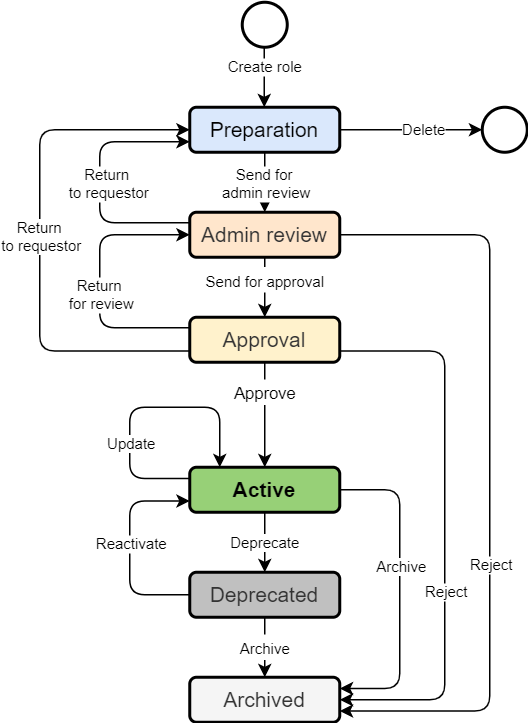

The diagram above was exported from draw.io. Its source (the exported page's mxGraphModel, read from the mxfile embedded in the PNG):
<mxGraphModel dx="1096" dy="859" grid="1" gridSize="10" guides="1" tooltips="1" connect="1" arrows="1" fold="1" page="1" pageScale="1" pageWidth="827" pageHeight="1169" math="0" shadow="0">
  <root>
    <mxCell id="K_-cwMoslHfAYzDbfeD2-0" />
    <mxCell id="K_-cwMoslHfAYzDbfeD2-1" parent="K_-cwMoslHfAYzDbfeD2-0" />
    <mxCell id="K_-cwMoslHfAYzDbfeD2-4" value="Preparation" style="rounded=1;whiteSpace=wrap;html=1;fontSize=14;fillColor=#dae8fc;strokeColor=#000000;strokeWidth=2;" parent="K_-cwMoslHfAYzDbfeD2-1" vertex="1">
      <mxGeometry x="240" y="140" width="100" height="30" as="geometry" />
    </mxCell>
    <mxCell id="K_-cwMoslHfAYzDbfeD2-5" value="Approval" style="rounded=1;whiteSpace=wrap;html=1;fontSize=14;fillColor=#FFF2CC;fontColor=#333333;strokeColor=#000000;strokeWidth=2;" parent="K_-cwMoslHfAYzDbfeD2-1" vertex="1">
      <mxGeometry x="240" y="280" width="100" height="30" as="geometry" />
    </mxCell>
    <mxCell id="K_-cwMoslHfAYzDbfeD2-6" value="Active" style="rounded=1;whiteSpace=wrap;html=1;fontSize=14;fontStyle=1;fillColor=#97D077;strokeColor=#000000;strokeWidth=2;" parent="K_-cwMoslHfAYzDbfeD2-1" vertex="1">
      <mxGeometry x="240" y="380" width="100" height="30" as="geometry" />
    </mxCell>
    <mxCell id="K_-cwMoslHfAYzDbfeD2-7" value="Deprecated" style="rounded=1;whiteSpace=wrap;html=1;fontSize=14;fillColor=#C0C0C0;fontColor=#333333;strokeColor=#000000;strokeWidth=2;" parent="K_-cwMoslHfAYzDbfeD2-1" vertex="1">
      <mxGeometry x="240" y="450" width="100" height="30" as="geometry" />
    </mxCell>
    <mxCell id="K_-cwMoslHfAYzDbfeD2-8" value="Archived" style="rounded=1;whiteSpace=wrap;html=1;fontSize=14;fillColor=#f5f5f5;fontColor=#333333;strokeColor=#000000;strokeWidth=2;" parent="K_-cwMoslHfAYzDbfeD2-1" vertex="1">
      <mxGeometry x="240" y="520" width="100" height="30" as="geometry" />
    </mxCell>
    <mxCell id="K_-cwMoslHfAYzDbfeD2-12" value="&lt;font style=&quot;font-size: 10px&quot;&gt;Send for approval&lt;/font&gt;" style="endArrow=classic;html=1;rounded=0;fontSize=14;" parent="K_-cwMoslHfAYzDbfeD2-1" target="K_-cwMoslHfAYzDbfeD2-5" edge="1">
      <mxGeometry width="50" height="50" relative="1" as="geometry">
        <mxPoint x="290" y="230" as="sourcePoint" />
        <mxPoint x="440" y="320" as="targetPoint" />
      </mxGeometry>
    </mxCell>
    <mxCell id="K_-cwMoslHfAYzDbfeD2-13" value="&lt;font style=&quot;font-size: 11px&quot;&gt;Approve&lt;/font&gt;" style="endArrow=classic;html=1;rounded=0;fontSize=14;" parent="K_-cwMoslHfAYzDbfeD2-1" source="K_-cwMoslHfAYzDbfeD2-5" target="K_-cwMoslHfAYzDbfeD2-6" edge="1">
      <mxGeometry x="-0.4286" width="50" height="50" relative="1" as="geometry">
        <mxPoint x="289.65999999999997" y="309.9999999999999" as="sourcePoint" />
        <mxPoint x="289.65999999999997" y="349.9999999999999" as="targetPoint" />
        <mxPoint as="offset" />
      </mxGeometry>
    </mxCell>
    <mxCell id="K_-cwMoslHfAYzDbfeD2-14" value="&lt;font style=&quot;font-size: 10px;&quot;&gt;Deprecate&lt;/font&gt;" style="endArrow=classic;html=1;rounded=0;fontSize=10;" parent="K_-cwMoslHfAYzDbfeD2-1" source="K_-cwMoslHfAYzDbfeD2-6" target="K_-cwMoslHfAYzDbfeD2-7" edge="1">
      <mxGeometry width="50" height="50" relative="1" as="geometry">
        <mxPoint x="289.65999999999997" y="409.9999999999999" as="sourcePoint" />
        <mxPoint x="289.65999999999997" y="449.9999999999999" as="targetPoint" />
      </mxGeometry>
    </mxCell>
    <mxCell id="K_-cwMoslHfAYzDbfeD2-15" value="&lt;font style=&quot;font-size: 10px&quot;&gt;Archive&lt;/font&gt;" style="endArrow=classic;html=1;rounded=0;fontSize=14;" parent="K_-cwMoslHfAYzDbfeD2-1" source="K_-cwMoslHfAYzDbfeD2-7" target="K_-cwMoslHfAYzDbfeD2-8" edge="1">
      <mxGeometry width="50" height="50" relative="1" as="geometry">
        <mxPoint x="289.65999999999997" y="479.9999999999999" as="sourcePoint" />
        <mxPoint x="290" y="520" as="targetPoint" />
      </mxGeometry>
    </mxCell>
    <mxCell id="K_-cwMoslHfAYzDbfeD2-16" value="" style="endArrow=classic;html=1;rounded=1;fontSize=14;edgeStyle=orthogonalEdgeStyle;startArrow=none;startFill=0;exitX=1;exitY=0.75;exitDx=0;exitDy=0;entryX=1;entryY=0.5;entryDx=0;entryDy=0;" parent="K_-cwMoslHfAYzDbfeD2-1" source="K_-cwMoslHfAYzDbfeD2-5" target="K_-cwMoslHfAYzDbfeD2-8" edge="1">
      <mxGeometry width="50" height="50" relative="1" as="geometry">
        <mxPoint x="300" y="249.9999999999999" as="sourcePoint" />
        <mxPoint x="432.4000000000001" y="520.6000000000001" as="targetPoint" />
        <Array as="points">
          <mxPoint x="410" y="303" />
          <mxPoint x="410" y="535" />
        </Array>
      </mxGeometry>
    </mxCell>
    <mxCell id="K_-cwMoslHfAYzDbfeD2-35" value="Reject" style="edgeLabel;html=1;align=center;verticalAlign=middle;resizable=0;points=[];fontSize=10;fontColor=#000000;" parent="K_-cwMoslHfAYzDbfeD2-16" vertex="1" connectable="0">
      <mxGeometry x="0.2336" relative="1" as="geometry">
        <mxPoint as="offset" />
      </mxGeometry>
    </mxCell>
    <mxCell id="K_-cwMoslHfAYzDbfeD2-17" value="" style="endArrow=classic;html=1;rounded=1;fontSize=14;edgeStyle=orthogonalEdgeStyle;startArrow=none;startFill=0;exitX=0;exitY=0.75;exitDx=0;exitDy=0;" parent="K_-cwMoslHfAYzDbfeD2-1" source="K_-cwMoslHfAYzDbfeD2-5" target="K_-cwMoslHfAYzDbfeD2-4" edge="1">
      <mxGeometry width="50" height="50" relative="1" as="geometry">
        <mxPoint x="240" y="295" as="sourcePoint" />
        <mxPoint x="240" y="155" as="targetPoint" />
        <Array as="points">
          <mxPoint x="140" y="303" />
          <mxPoint x="140" y="155" />
        </Array>
      </mxGeometry>
    </mxCell>
    <mxCell id="K_-cwMoslHfAYzDbfeD2-36" value="Return &lt;br style=&quot;font-size: 10px;&quot;&gt;to requestor" style="edgeLabel;html=1;align=center;verticalAlign=middle;resizable=0;points=[];fontSize=10;fontColor=#000000;" parent="K_-cwMoslHfAYzDbfeD2-17" vertex="1" connectable="0">
      <mxGeometry x="-0.2272" y="-2" relative="1" as="geometry">
        <mxPoint x="-2" y="-43" as="offset" />
      </mxGeometry>
    </mxCell>
    <mxCell id="K_-cwMoslHfAYzDbfeD2-37" value="" style="endArrow=classic;html=1;rounded=1;fontSize=14;edgeStyle=orthogonalEdgeStyle;entryX=1;entryY=0.25;entryDx=0;entryDy=0;" parent="K_-cwMoslHfAYzDbfeD2-1" source="K_-cwMoslHfAYzDbfeD2-6" target="K_-cwMoslHfAYzDbfeD2-8" edge="1">
      <mxGeometry width="50" height="50" relative="1" as="geometry">
        <mxPoint x="300" y="420" as="sourcePoint" />
        <mxPoint x="300" y="460" as="targetPoint" />
        <Array as="points">
          <mxPoint x="380" y="395" />
          <mxPoint x="380" y="528" />
          <mxPoint x="340" y="528" />
        </Array>
      </mxGeometry>
    </mxCell>
    <mxCell id="K_-cwMoslHfAYzDbfeD2-38" value="Archive" style="edgeLabel;html=1;align=center;verticalAlign=middle;resizable=0;points=[];fontSize=10;fontColor=#000000;" parent="K_-cwMoslHfAYzDbfeD2-37" vertex="1" connectable="0">
      <mxGeometry x="-0.1483" relative="1" as="geometry">
        <mxPoint as="offset" />
      </mxGeometry>
    </mxCell>
    <mxCell id="1Tq5ZZKNPozCnI0yfUYy-0" value="" style="endArrow=classic;html=1;rounded=1;fontSize=14;edgeStyle=orthogonalEdgeStyle;exitX=0;exitY=0.25;exitDx=0;exitDy=0;" parent="K_-cwMoslHfAYzDbfeD2-1" source="K_-cwMoslHfAYzDbfeD2-6" edge="1">
      <mxGeometry width="50" height="50" relative="1" as="geometry">
        <mxPoint x="350" y="405.0000000000001" as="sourcePoint" />
        <mxPoint x="260" y="380" as="targetPoint" />
        <Array as="points">
          <mxPoint x="200" y="387" />
          <mxPoint x="200" y="340" />
          <mxPoint x="260" y="340" />
          <mxPoint x="260" y="380" />
        </Array>
      </mxGeometry>
    </mxCell>
    <mxCell id="1Tq5ZZKNPozCnI0yfUYy-1" value="Update" style="edgeLabel;html=1;align=center;verticalAlign=middle;resizable=0;points=[];fontSize=10;fontColor=#000000;" parent="1Tq5ZZKNPozCnI0yfUYy-0" vertex="1" connectable="0">
      <mxGeometry x="-0.1483" relative="1" as="geometry">
        <mxPoint y="16" as="offset" />
      </mxGeometry>
    </mxCell>
    <mxCell id="1Tq5ZZKNPozCnI0yfUYy-10" value="Admin review" style="rounded=1;whiteSpace=wrap;html=1;fontSize=14;fillColor=#FFE6CC;fontColor=#333333;strokeColor=#000000;strokeWidth=2;" parent="K_-cwMoslHfAYzDbfeD2-1" vertex="1">
      <mxGeometry x="240" y="210" width="100" height="30" as="geometry" />
    </mxCell>
    <mxCell id="1Tq5ZZKNPozCnI0yfUYy-11" value="" style="endArrow=classic;html=1;rounded=1;fontSize=14;edgeStyle=orthogonalEdgeStyle;startArrow=none;startFill=0;exitX=0.5;exitY=1;exitDx=0;exitDy=0;entryX=0.5;entryY=0;entryDx=0;entryDy=0;" parent="K_-cwMoslHfAYzDbfeD2-1" source="K_-cwMoslHfAYzDbfeD2-4" target="1Tq5ZZKNPozCnI0yfUYy-10" edge="1">
      <mxGeometry width="50" height="50" relative="1" as="geometry">
        <mxPoint x="350" y="297.4999999999999" as="sourcePoint" />
        <mxPoint x="180" y="200" as="targetPoint" />
        <Array as="points" />
      </mxGeometry>
    </mxCell>
    <mxCell id="1Tq5ZZKNPozCnI0yfUYy-12" value="Send for &lt;br style=&quot;font-size: 10px;&quot;&gt;admin review" style="edgeLabel;html=1;align=center;verticalAlign=middle;resizable=0;points=[];fontSize=10;fontColor=#000000;" parent="1Tq5ZZKNPozCnI0yfUYy-11" vertex="1" connectable="0">
      <mxGeometry x="-0.2272" y="-2" relative="1" as="geometry">
        <mxPoint x="2" y="5" as="offset" />
      </mxGeometry>
    </mxCell>
    <mxCell id="1Tq5ZZKNPozCnI0yfUYy-13" value="" style="endArrow=classic;html=1;rounded=1;fontSize=14;edgeStyle=orthogonalEdgeStyle;startArrow=none;startFill=0;entryX=0;entryY=0.5;entryDx=0;entryDy=0;" parent="K_-cwMoslHfAYzDbfeD2-1" target="1Tq5ZZKNPozCnI0yfUYy-10" edge="1">
      <mxGeometry width="50" height="50" relative="1" as="geometry">
        <mxPoint x="240" y="287" as="sourcePoint" />
        <mxPoint x="350" y="165" as="targetPoint" />
        <Array as="points">
          <mxPoint x="180" y="287" />
          <mxPoint x="180" y="225" />
        </Array>
      </mxGeometry>
    </mxCell>
    <mxCell id="1Tq5ZZKNPozCnI0yfUYy-14" value="Return &lt;br style=&quot;font-size: 10px;&quot;&gt;for review" style="edgeLabel;html=1;align=center;verticalAlign=middle;resizable=0;points=[];fontSize=10;fontColor=#000000;" parent="1Tq5ZZKNPozCnI0yfUYy-13" vertex="1" connectable="0">
      <mxGeometry x="-0.2272" y="-2" relative="1" as="geometry">
        <mxPoint x="-2" y="-13" as="offset" />
      </mxGeometry>
    </mxCell>
    <mxCell id="1Tq5ZZKNPozCnI0yfUYy-15" value="" style="ellipse;whiteSpace=wrap;html=1;aspect=fixed;fontSize=14;strokeWidth=2;" parent="K_-cwMoslHfAYzDbfeD2-1" vertex="1">
      <mxGeometry x="275" y="70" width="30" height="30" as="geometry" />
    </mxCell>
    <mxCell id="1Tq5ZZKNPozCnI0yfUYy-16" value="" style="endArrow=classic;html=1;rounded=1;fontSize=14;edgeStyle=orthogonalEdgeStyle;startArrow=none;startFill=0;exitX=0.5;exitY=1;exitDx=0;exitDy=0;entryX=0.5;entryY=0;entryDx=0;entryDy=0;" parent="K_-cwMoslHfAYzDbfeD2-1" edge="1">
      <mxGeometry width="50" height="50" relative="1" as="geometry">
        <mxPoint x="289.66" y="99.99999999999989" as="sourcePoint" />
        <mxPoint x="289.66" y="139.9999999999999" as="targetPoint" />
        <Array as="points" />
      </mxGeometry>
    </mxCell>
    <mxCell id="1Tq5ZZKNPozCnI0yfUYy-17" value="Create role" style="edgeLabel;html=1;align=center;verticalAlign=middle;resizable=0;points=[];fontSize=10;fontColor=#000000;" parent="1Tq5ZZKNPozCnI0yfUYy-16" vertex="1" connectable="0">
      <mxGeometry x="-0.2272" y="-2" relative="1" as="geometry">
        <mxPoint x="2" y="-2" as="offset" />
      </mxGeometry>
    </mxCell>
    <mxCell id="1Tq5ZZKNPozCnI0yfUYy-18" value="" style="endArrow=classic;html=1;rounded=1;fontSize=14;edgeStyle=orthogonalEdgeStyle;startArrow=none;startFill=0;exitX=1;exitY=0.5;exitDx=0;exitDy=0;entryX=1;entryY=0.75;entryDx=0;entryDy=0;" parent="K_-cwMoslHfAYzDbfeD2-1" source="1Tq5ZZKNPozCnI0yfUYy-10" target="K_-cwMoslHfAYzDbfeD2-8" edge="1">
      <mxGeometry width="50" height="50" relative="1" as="geometry">
        <mxPoint x="350" y="312.4999999999999" as="sourcePoint" />
        <mxPoint x="450" y="520" as="targetPoint" />
        <Array as="points">
          <mxPoint x="440" y="225" />
          <mxPoint x="440" y="543" />
        </Array>
      </mxGeometry>
    </mxCell>
    <mxCell id="1Tq5ZZKNPozCnI0yfUYy-19" value="Reject" style="edgeLabel;html=1;align=center;verticalAlign=middle;resizable=0;points=[];fontSize=10;fontColor=#000000;" parent="1Tq5ZZKNPozCnI0yfUYy-18" vertex="1" connectable="0">
      <mxGeometry x="0.2336" relative="1" as="geometry">
        <mxPoint as="offset" />
      </mxGeometry>
    </mxCell>
    <mxCell id="1Tq5ZZKNPozCnI0yfUYy-20" value="" style="endArrow=classic;html=1;rounded=1;fontSize=14;edgeStyle=orthogonalEdgeStyle;startArrow=none;startFill=0;" parent="K_-cwMoslHfAYzDbfeD2-1" edge="1">
      <mxGeometry width="50" height="50" relative="1" as="geometry">
        <mxPoint x="240" y="217" as="sourcePoint" />
        <mxPoint x="240" y="163" as="targetPoint" />
        <Array as="points">
          <mxPoint x="180" y="217" />
          <mxPoint x="180" y="163" />
        </Array>
      </mxGeometry>
    </mxCell>
    <mxCell id="1Tq5ZZKNPozCnI0yfUYy-21" value="Return &lt;br&gt;to requestor" style="edgeLabel;html=1;align=center;verticalAlign=middle;resizable=0;points=[];fontSize=10;fontColor=#000000;" parent="1Tq5ZZKNPozCnI0yfUYy-20" vertex="1" connectable="0">
      <mxGeometry x="0.2336" relative="1" as="geometry">
        <mxPoint x="5" y="20" as="offset" />
      </mxGeometry>
    </mxCell>
    <mxCell id="1Tq5ZZKNPozCnI0yfUYy-22" value="" style="ellipse;whiteSpace=wrap;html=1;aspect=fixed;fontSize=14;strokeWidth=2;" parent="K_-cwMoslHfAYzDbfeD2-1" vertex="1">
      <mxGeometry x="435" y="140" width="30" height="30" as="geometry" />
    </mxCell>
    <mxCell id="1Tq5ZZKNPozCnI0yfUYy-23" value="" style="endArrow=classic;html=1;rounded=1;fontSize=14;edgeStyle=orthogonalEdgeStyle;startArrow=none;startFill=0;exitX=1;exitY=0.5;exitDx=0;exitDy=0;entryX=0;entryY=0.5;entryDx=0;entryDy=0;" parent="K_-cwMoslHfAYzDbfeD2-1" source="K_-cwMoslHfAYzDbfeD2-4" target="1Tq5ZZKNPozCnI0yfUYy-22" edge="1">
      <mxGeometry width="50" height="50" relative="1" as="geometry">
        <mxPoint x="350" y="227.4999999999999" as="sourcePoint" />
        <mxPoint x="350" y="172.5" as="targetPoint" />
        <Array as="points">
          <mxPoint x="390" y="155" />
          <mxPoint x="390" y="155" />
        </Array>
      </mxGeometry>
    </mxCell>
    <mxCell id="1Tq5ZZKNPozCnI0yfUYy-25" value="Delete" style="edgeLabel;html=1;align=center;verticalAlign=middle;resizable=0;points=[];fontSize=10;" parent="1Tq5ZZKNPozCnI0yfUYy-23" vertex="1" connectable="0">
      <mxGeometry x="0.1489" y="1" relative="1" as="geometry">
        <mxPoint as="offset" />
      </mxGeometry>
    </mxCell>
    <mxCell id="ATCPVdUiX6EjJX3o3e24-2" value="" style="endArrow=classic;html=1;rounded=1;fontSize=14;edgeStyle=orthogonalEdgeStyle;entryX=0;entryY=0.75;entryDx=0;entryDy=0;exitX=0;exitY=0.5;exitDx=0;exitDy=0;" parent="K_-cwMoslHfAYzDbfeD2-1" source="K_-cwMoslHfAYzDbfeD2-7" target="K_-cwMoslHfAYzDbfeD2-6" edge="1">
      <mxGeometry width="50" height="50" relative="1" as="geometry">
        <mxPoint x="250" y="405" as="sourcePoint" />
        <mxPoint x="190" y="405" as="targetPoint" />
        <Array as="points">
          <mxPoint x="200" y="465" />
          <mxPoint x="200" y="403" />
        </Array>
      </mxGeometry>
    </mxCell>
    <mxCell id="ATCPVdUiX6EjJX3o3e24-3" value="Reactivate" style="edgeLabel;html=1;align=center;verticalAlign=middle;resizable=0;points=[];fontSize=10;fontColor=#000000;" parent="ATCPVdUiX6EjJX3o3e24-2" vertex="1" connectable="0">
      <mxGeometry x="-0.1483" relative="1" as="geometry">
        <mxPoint y="-14" as="offset" />
      </mxGeometry>
    </mxCell>
  </root>
</mxGraphModel>